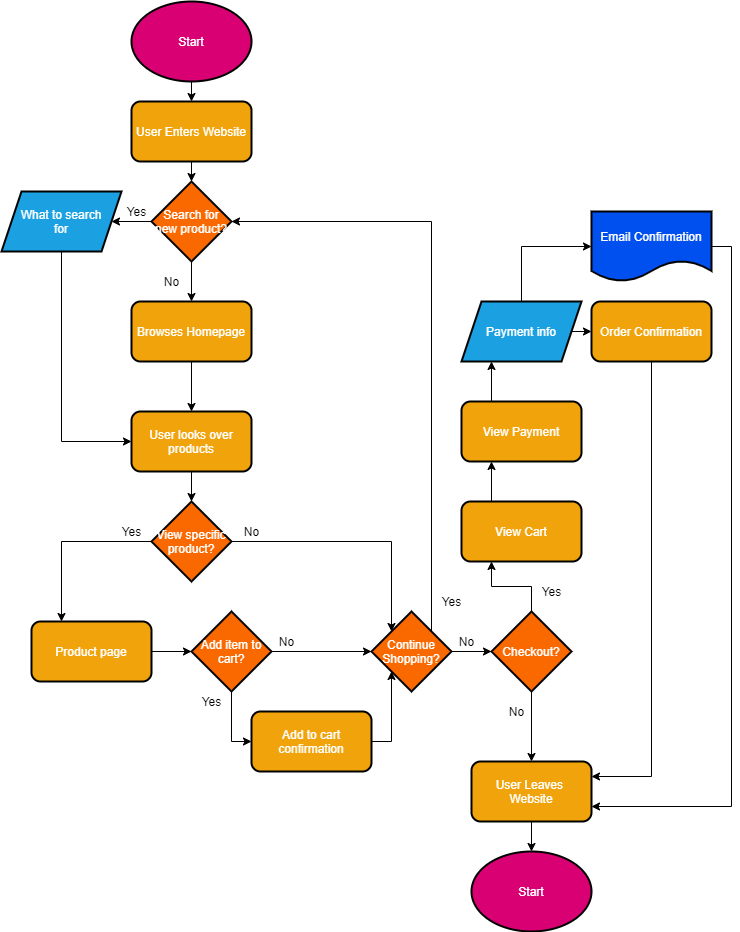

The diagram above was exported from draw.io. Its source (the exported page's mxGraphModel, read from the mxfile embedded in the PNG):
<mxGraphModel dx="774" dy="1150" grid="1" gridSize="10" guides="1" tooltips="1" connect="1" arrows="1" fold="1" page="1" pageScale="1" pageWidth="850" pageHeight="1100" math="0" shadow="0">
  <root>
    <mxCell id="0" />
    <mxCell id="1" parent="0" />
    <mxCell id="4" style="edgeStyle=orthogonalEdgeStyle;rounded=0;orthogonalLoop=1;jettySize=auto;html=1;exitX=0.5;exitY=1;exitDx=0;exitDy=0;entryX=0.5;entryY=0;entryDx=0;entryDy=0;" edge="1" parent="1" source="2" target="3">
      <mxGeometry relative="1" as="geometry" />
    </mxCell>
    <mxCell id="2" value="Start" style="ellipse;whiteSpace=wrap;html=1;fillColor=#d80073;fontColor=#ffffff;strokeWidth=2;strokeColor=#000000;" vertex="1" parent="1">
      <mxGeometry x="160" y="80" width="120" height="80" as="geometry" />
    </mxCell>
    <mxCell id="6" style="edgeStyle=orthogonalEdgeStyle;rounded=0;orthogonalLoop=1;jettySize=auto;html=1;exitX=0.5;exitY=1;exitDx=0;exitDy=0;entryX=0.5;entryY=0;entryDx=0;entryDy=0;" edge="1" parent="1" source="3" target="5">
      <mxGeometry relative="1" as="geometry" />
    </mxCell>
    <mxCell id="3" value="User Enters Website" style="rounded=1;whiteSpace=wrap;html=1;strokeWidth=2;fillColor=#f0a30a;fontColor=#ffffff;strokeColor=#000000;" vertex="1" parent="1">
      <mxGeometry x="160" y="180" width="120" height="60" as="geometry" />
    </mxCell>
    <mxCell id="8" style="edgeStyle=orthogonalEdgeStyle;rounded=0;orthogonalLoop=1;jettySize=auto;html=1;exitX=0;exitY=0.5;exitDx=0;exitDy=0;entryX=1;entryY=0.5;entryDx=0;entryDy=0;" edge="1" parent="1" source="5" target="7">
      <mxGeometry relative="1" as="geometry" />
    </mxCell>
    <mxCell id="12" style="edgeStyle=orthogonalEdgeStyle;rounded=0;orthogonalLoop=1;jettySize=auto;html=1;exitX=0.5;exitY=1;exitDx=0;exitDy=0;entryX=0.5;entryY=0;entryDx=0;entryDy=0;" edge="1" parent="1" source="5" target="32">
      <mxGeometry relative="1" as="geometry" />
    </mxCell>
    <mxCell id="5" value="Search for new product?" style="rhombus;whiteSpace=wrap;html=1;strokeWidth=2;fillColor=#fa6800;fontColor=#ffffff;strokeColor=#000000;" vertex="1" parent="1">
      <mxGeometry x="180" y="260" width="80" height="80" as="geometry" />
    </mxCell>
    <mxCell id="13" style="edgeStyle=orthogonalEdgeStyle;rounded=0;orthogonalLoop=1;jettySize=auto;html=1;exitX=0.5;exitY=1;exitDx=0;exitDy=0;entryX=0;entryY=0.5;entryDx=0;entryDy=0;" edge="1" parent="1" source="7" target="11">
      <mxGeometry relative="1" as="geometry" />
    </mxCell>
    <mxCell id="7" value="What to search&lt;br&gt;for" style="shape=parallelogram;perimeter=parallelogramPerimeter;whiteSpace=wrap;html=1;fixedSize=1;strokeWidth=2;fillColor=#1ba1e2;fontColor=#ffffff;strokeColor=#000000;" vertex="1" parent="1">
      <mxGeometry x="30" y="270" width="120" height="60" as="geometry" />
    </mxCell>
    <mxCell id="9" value="Yes" style="text;html=1;resizable=0;autosize=1;align=center;verticalAlign=middle;points=[];fillColor=none;strokeColor=none;rounded=0;" vertex="1" parent="1">
      <mxGeometry x="145" y="280" width="40" height="20" as="geometry" />
    </mxCell>
    <mxCell id="16" style="edgeStyle=orthogonalEdgeStyle;rounded=0;orthogonalLoop=1;jettySize=auto;html=1;exitX=0.5;exitY=1;exitDx=0;exitDy=0;entryX=0.5;entryY=0;entryDx=0;entryDy=0;" edge="1" parent="1" source="11" target="15">
      <mxGeometry relative="1" as="geometry" />
    </mxCell>
    <mxCell id="11" value="User looks over products" style="rounded=1;whiteSpace=wrap;html=1;strokeWidth=2;fillColor=#f0a30a;fontColor=#ffffff;strokeColor=#000000;" vertex="1" parent="1">
      <mxGeometry x="160" y="490" width="120" height="60" as="geometry" />
    </mxCell>
    <mxCell id="14" value="No" style="text;html=1;resizable=0;autosize=1;align=center;verticalAlign=middle;points=[];fillColor=none;strokeColor=none;rounded=0;" vertex="1" parent="1">
      <mxGeometry x="185" y="350" width="30" height="20" as="geometry" />
    </mxCell>
    <mxCell id="21" style="edgeStyle=orthogonalEdgeStyle;rounded=0;orthogonalLoop=1;jettySize=auto;html=1;exitX=0;exitY=0.5;exitDx=0;exitDy=0;entryX=0.25;entryY=0;entryDx=0;entryDy=0;" edge="1" parent="1" source="15" target="50">
      <mxGeometry relative="1" as="geometry" />
    </mxCell>
    <mxCell id="24" style="edgeStyle=orthogonalEdgeStyle;rounded=0;orthogonalLoop=1;jettySize=auto;html=1;exitX=1;exitY=0.5;exitDx=0;exitDy=0;entryX=0;entryY=0;entryDx=0;entryDy=0;" edge="1" parent="1" source="15" target="18">
      <mxGeometry relative="1" as="geometry" />
    </mxCell>
    <mxCell id="15" value="View specific product?" style="rhombus;whiteSpace=wrap;html=1;strokeWidth=2;fillColor=#fa6800;fontColor=#ffffff;strokeColor=#000000;" vertex="1" parent="1">
      <mxGeometry x="180" y="580" width="80" height="80" as="geometry" />
    </mxCell>
    <mxCell id="26" style="edgeStyle=orthogonalEdgeStyle;rounded=0;orthogonalLoop=1;jettySize=auto;html=1;exitX=1;exitY=0.5;exitDx=0;exitDy=0;entryX=0;entryY=0.5;entryDx=0;entryDy=0;" edge="1" parent="1" source="17" target="18">
      <mxGeometry relative="1" as="geometry" />
    </mxCell>
    <mxCell id="29" style="edgeStyle=orthogonalEdgeStyle;rounded=0;orthogonalLoop=1;jettySize=auto;html=1;exitX=0.5;exitY=1;exitDx=0;exitDy=0;entryX=0;entryY=0.5;entryDx=0;entryDy=0;" edge="1" parent="1" source="17" target="52">
      <mxGeometry relative="1" as="geometry">
        <mxPoint x="280" y="830" as="targetPoint" />
      </mxGeometry>
    </mxCell>
    <mxCell id="17" value="Add item to cart?" style="rhombus;whiteSpace=wrap;html=1;strokeWidth=2;fillColor=#fa6800;fontColor=#ffffff;strokeColor=#000000;" vertex="1" parent="1">
      <mxGeometry x="220" y="690" width="80" height="80" as="geometry" />
    </mxCell>
    <mxCell id="34" style="edgeStyle=orthogonalEdgeStyle;rounded=0;orthogonalLoop=1;jettySize=auto;html=1;exitX=1;exitY=0;exitDx=0;exitDy=0;entryX=1;entryY=0.5;entryDx=0;entryDy=0;" edge="1" parent="1" source="18" target="5">
      <mxGeometry relative="1" as="geometry">
        <Array as="points">
          <mxPoint x="460" y="300" />
        </Array>
      </mxGeometry>
    </mxCell>
    <mxCell id="37" style="edgeStyle=orthogonalEdgeStyle;rounded=0;orthogonalLoop=1;jettySize=auto;html=1;exitX=1;exitY=0.5;exitDx=0;exitDy=0;entryX=0;entryY=0.5;entryDx=0;entryDy=0;" edge="1" parent="1" source="18" target="36">
      <mxGeometry relative="1" as="geometry" />
    </mxCell>
    <mxCell id="18" value="Continue Shopping?" style="rhombus;whiteSpace=wrap;html=1;strokeWidth=2;fillColor=#fa6800;fontColor=#ffffff;strokeColor=#000000;" vertex="1" parent="1">
      <mxGeometry x="400" y="690" width="80" height="80" as="geometry" />
    </mxCell>
    <mxCell id="22" style="edgeStyle=orthogonalEdgeStyle;rounded=0;orthogonalLoop=1;jettySize=auto;html=1;exitX=1;exitY=0.5;exitDx=0;exitDy=0;entryX=0;entryY=0.5;entryDx=0;entryDy=0;" edge="1" parent="1" source="50" target="17">
      <mxGeometry relative="1" as="geometry" />
    </mxCell>
    <mxCell id="23" value="Yes" style="text;html=1;resizable=0;autosize=1;align=center;verticalAlign=middle;points=[];fillColor=none;strokeColor=none;rounded=0;" vertex="1" parent="1">
      <mxGeometry x="140" y="600" width="40" height="20" as="geometry" />
    </mxCell>
    <mxCell id="25" value="No" style="text;html=1;resizable=0;autosize=1;align=center;verticalAlign=middle;points=[];fillColor=none;strokeColor=none;rounded=0;" vertex="1" parent="1">
      <mxGeometry x="265" y="600" width="30" height="20" as="geometry" />
    </mxCell>
    <mxCell id="27" value="No" style="text;html=1;resizable=0;autosize=1;align=center;verticalAlign=middle;points=[];fillColor=none;strokeColor=none;rounded=0;" vertex="1" parent="1">
      <mxGeometry x="300" y="710" width="30" height="20" as="geometry" />
    </mxCell>
    <mxCell id="30" style="edgeStyle=orthogonalEdgeStyle;rounded=0;orthogonalLoop=1;jettySize=auto;html=1;exitX=1;exitY=0.5;exitDx=0;exitDy=0;entryX=0;entryY=1;entryDx=0;entryDy=0;" edge="1" parent="1" source="52" target="18">
      <mxGeometry relative="1" as="geometry">
        <mxPoint x="400" y="823.04" as="sourcePoint" />
      </mxGeometry>
    </mxCell>
    <mxCell id="31" value="Yes" style="text;html=1;resizable=0;autosize=1;align=center;verticalAlign=middle;points=[];fillColor=none;strokeColor=none;rounded=0;" vertex="1" parent="1">
      <mxGeometry x="220" y="770" width="40" height="20" as="geometry" />
    </mxCell>
    <mxCell id="33" style="edgeStyle=orthogonalEdgeStyle;rounded=0;orthogonalLoop=1;jettySize=auto;html=1;exitX=0.5;exitY=1;exitDx=0;exitDy=0;entryX=0.5;entryY=0;entryDx=0;entryDy=0;" edge="1" parent="1" source="32" target="11">
      <mxGeometry relative="1" as="geometry" />
    </mxCell>
    <mxCell id="32" value="Browses Homepage" style="rounded=1;whiteSpace=wrap;html=1;strokeWidth=2;fillColor=#f0a30a;fontColor=#ffffff;strokeColor=#000000;" vertex="1" parent="1">
      <mxGeometry x="160" y="380" width="120" height="60" as="geometry" />
    </mxCell>
    <mxCell id="35" value="Yes" style="text;html=1;resizable=0;autosize=1;align=center;verticalAlign=middle;points=[];fillColor=none;strokeColor=none;rounded=0;" vertex="1" parent="1">
      <mxGeometry x="460" y="670" width="40" height="20" as="geometry" />
    </mxCell>
    <mxCell id="40" style="edgeStyle=orthogonalEdgeStyle;rounded=0;orthogonalLoop=1;jettySize=auto;html=1;exitX=0.5;exitY=1;exitDx=0;exitDy=0;entryX=0.5;entryY=0;entryDx=0;entryDy=0;" edge="1" parent="1" source="36" target="39">
      <mxGeometry relative="1" as="geometry" />
    </mxCell>
    <mxCell id="43" style="edgeStyle=orthogonalEdgeStyle;rounded=0;orthogonalLoop=1;jettySize=auto;html=1;exitX=0.5;exitY=0;exitDx=0;exitDy=0;" edge="1" parent="1" source="36">
      <mxGeometry relative="1" as="geometry">
        <mxPoint x="520" y="640" as="targetPoint" />
      </mxGeometry>
    </mxCell>
    <mxCell id="36" value="Checkout?" style="rhombus;whiteSpace=wrap;html=1;strokeWidth=2;fillColor=#fa6800;fontColor=#ffffff;strokeColor=#000000;" vertex="1" parent="1">
      <mxGeometry x="520" y="690" width="80" height="80" as="geometry" />
    </mxCell>
    <mxCell id="38" value="No" style="text;html=1;resizable=0;autosize=1;align=center;verticalAlign=middle;points=[];fillColor=none;strokeColor=none;rounded=0;" vertex="1" parent="1">
      <mxGeometry x="480" y="710" width="30" height="20" as="geometry" />
    </mxCell>
    <mxCell id="63" style="edgeStyle=orthogonalEdgeStyle;rounded=0;orthogonalLoop=1;jettySize=auto;html=1;exitX=0.5;exitY=1;exitDx=0;exitDy=0;entryX=0.5;entryY=0;entryDx=0;entryDy=0;" edge="1" parent="1" source="39" target="62">
      <mxGeometry relative="1" as="geometry" />
    </mxCell>
    <mxCell id="39" value="User Leaves &lt;br&gt;Website" style="rounded=1;whiteSpace=wrap;html=1;strokeWidth=2;fillColor=#f0a30a;fontColor=#ffffff;strokeColor=#000000;" vertex="1" parent="1">
      <mxGeometry x="500" y="840" width="120" height="60" as="geometry" />
    </mxCell>
    <mxCell id="41" value="No" style="text;html=1;resizable=0;autosize=1;align=center;verticalAlign=middle;points=[];fillColor=none;strokeColor=none;rounded=0;" vertex="1" parent="1">
      <mxGeometry x="530" y="780" width="30" height="20" as="geometry" />
    </mxCell>
    <mxCell id="45" style="edgeStyle=orthogonalEdgeStyle;rounded=0;orthogonalLoop=1;jettySize=auto;html=1;exitX=0.25;exitY=0;exitDx=0;exitDy=0;entryX=0.25;entryY=1;entryDx=0;entryDy=0;" edge="1" parent="1" source="42" target="46">
      <mxGeometry relative="1" as="geometry">
        <mxPoint x="560" y="540" as="targetPoint" />
      </mxGeometry>
    </mxCell>
    <mxCell id="42" value="View Cart" style="rounded=1;whiteSpace=wrap;html=1;strokeWidth=2;fillColor=#f0a30a;fontColor=#ffffff;strokeColor=#000000;" vertex="1" parent="1">
      <mxGeometry x="490" y="580" width="120" height="60" as="geometry" />
    </mxCell>
    <mxCell id="44" value="Yes" style="text;html=1;resizable=0;autosize=1;align=center;verticalAlign=middle;points=[];fillColor=none;strokeColor=none;rounded=0;" vertex="1" parent="1">
      <mxGeometry x="560" y="660" width="40" height="20" as="geometry" />
    </mxCell>
    <mxCell id="48" style="edgeStyle=orthogonalEdgeStyle;rounded=0;orthogonalLoop=1;jettySize=auto;html=1;exitX=0.25;exitY=0;exitDx=0;exitDy=0;entryX=0.25;entryY=1;entryDx=0;entryDy=0;" edge="1" parent="1" source="46" target="47">
      <mxGeometry relative="1" as="geometry" />
    </mxCell>
    <mxCell id="46" value="View Payment" style="rounded=1;whiteSpace=wrap;html=1;strokeWidth=2;fillColor=#f0a30a;fontColor=#ffffff;strokeColor=#000000;" vertex="1" parent="1">
      <mxGeometry x="490" y="480" width="120" height="60" as="geometry" />
    </mxCell>
    <mxCell id="58" style="edgeStyle=orthogonalEdgeStyle;rounded=0;orthogonalLoop=1;jettySize=auto;html=1;exitX=0.5;exitY=0;exitDx=0;exitDy=0;entryX=0;entryY=0.5;entryDx=0;entryDy=0;" edge="1" parent="1" source="47" target="49">
      <mxGeometry relative="1" as="geometry" />
    </mxCell>
    <mxCell id="59" style="edgeStyle=orthogonalEdgeStyle;rounded=0;orthogonalLoop=1;jettySize=auto;html=1;exitX=1;exitY=0.5;exitDx=0;exitDy=0;entryX=0;entryY=0.5;entryDx=0;entryDy=0;" edge="1" parent="1" source="47" target="55">
      <mxGeometry relative="1" as="geometry" />
    </mxCell>
    <mxCell id="47" value="Payment info" style="shape=parallelogram;perimeter=parallelogramPerimeter;whiteSpace=wrap;html=1;fixedSize=1;strokeWidth=2;fillColor=#1ba1e2;fontColor=#ffffff;strokeColor=#000000;" vertex="1" parent="1">
      <mxGeometry x="490" y="380" width="120" height="60" as="geometry" />
    </mxCell>
    <mxCell id="61" style="edgeStyle=orthogonalEdgeStyle;rounded=0;orthogonalLoop=1;jettySize=auto;html=1;exitX=1;exitY=0.5;exitDx=0;exitDy=0;entryX=1;entryY=0.75;entryDx=0;entryDy=0;" edge="1" parent="1" source="49" target="39">
      <mxGeometry relative="1" as="geometry" />
    </mxCell>
    <mxCell id="49" value="Email Confirmation" style="shape=document;whiteSpace=wrap;html=1;boundedLbl=1;strokeWidth=2;fillColor=#0050ef;fontColor=#ffffff;strokeColor=#000000;" vertex="1" parent="1">
      <mxGeometry x="620" y="290" width="120" height="70" as="geometry" />
    </mxCell>
    <mxCell id="50" value="Product page" style="rounded=1;whiteSpace=wrap;html=1;strokeWidth=2;fillColor=#f0a30a;fontColor=#ffffff;strokeColor=#000000;" vertex="1" parent="1">
      <mxGeometry x="60" y="700" width="120" height="60" as="geometry" />
    </mxCell>
    <mxCell id="52" value="Add to cart confirmation" style="rounded=1;whiteSpace=wrap;html=1;strokeWidth=2;fillColor=#f0a30a;fontColor=#ffffff;strokeColor=#000000;" vertex="1" parent="1">
      <mxGeometry x="280" y="790" width="120" height="60" as="geometry" />
    </mxCell>
    <mxCell id="60" style="edgeStyle=orthogonalEdgeStyle;rounded=0;orthogonalLoop=1;jettySize=auto;html=1;exitX=0.5;exitY=1;exitDx=0;exitDy=0;entryX=1;entryY=0.25;entryDx=0;entryDy=0;" edge="1" parent="1" source="55" target="39">
      <mxGeometry relative="1" as="geometry" />
    </mxCell>
    <mxCell id="55" value="Order Confirmation" style="rounded=1;whiteSpace=wrap;html=1;strokeWidth=2;fillColor=#f0a30a;fontColor=#ffffff;strokeColor=#000000;" vertex="1" parent="1">
      <mxGeometry x="620" y="380" width="120" height="60" as="geometry" />
    </mxCell>
    <mxCell id="62" value="Start" style="ellipse;whiteSpace=wrap;html=1;fillColor=#d80073;fontColor=#ffffff;strokeWidth=2;strokeColor=#000000;" vertex="1" parent="1">
      <mxGeometry x="500" y="930" width="120" height="80" as="geometry" />
    </mxCell>
  </root>
</mxGraphModel>